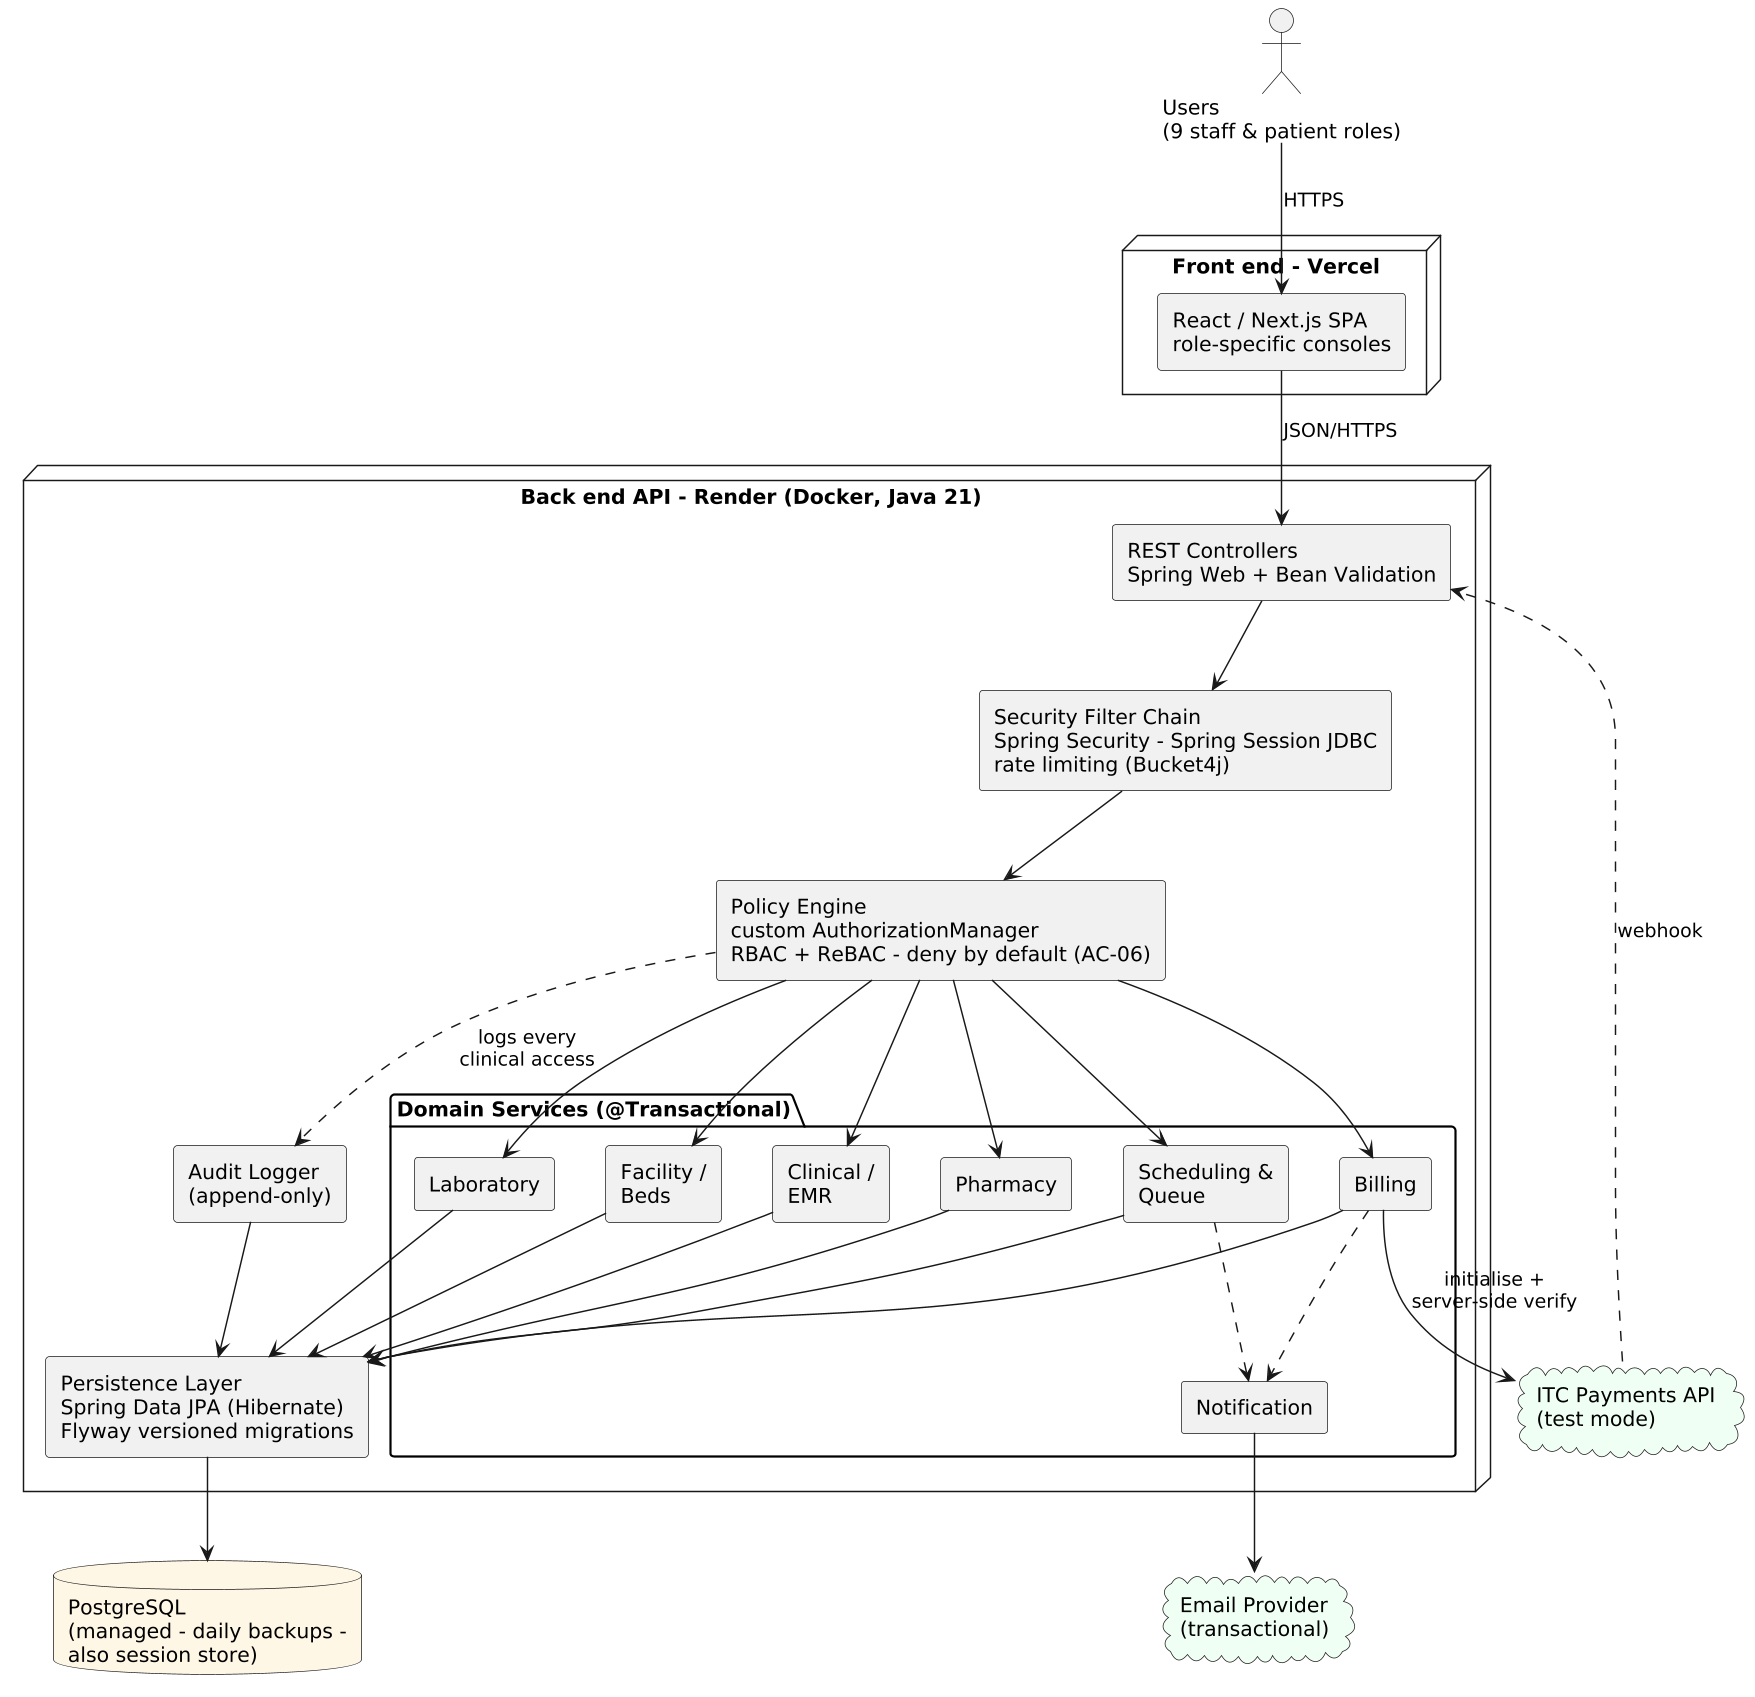

The diagram above was rendered by PlantUML. Its source (embedded in the PNG):
@startuml architecture
skinparam dpi 140
skinparam shadowing false
skinparam componentStyle rectangle
skinparam defaultFontName Helvetica
skinparam rectangleBackgroundColor #F4F7FC
skinparam rectangleBorderColor #2E5395
skinparam databaseBackgroundColor #FFF7E6
skinparam cloudBackgroundColor #F0FFF4

actor "Users\n(9 staff & patient roles)" as users

node "Front end - Vercel" as fe {
  [React / Next.js SPA\nrole-specific consoles] as spa
}

node "Back end API - Render (Docker, Java 21)" as be {
  [REST Controllers\nSpring Web + Bean Validation] as routes
  [Security Filter Chain\nSpring Security - Spring Session JDBC\nrate limiting (Bucket4j)] as auth
  [Policy Engine\ncustom AuthorizationManager\nRBAC + ReBAC - deny by default (AC-06)] as policy
  package "Domain Services (@Transactional)" {
    [Scheduling &\nQueue] as svc_sched
    [Clinical /\nEMR] as svc_emr
    [Pharmacy] as svc_phm
    [Laboratory] as svc_lab
    [Billing] as svc_bil
    [Facility /\nBeds] as svc_fac
    [Notification] as svc_ntf
  }
  [Audit Logger\n(append-only)] as audit
  [Persistence Layer\nSpring Data JPA (Hibernate)\nFlyway versioned migrations] as dal
}

database "PostgreSQL\n(managed - daily backups -\nalso session store)" as db
cloud "ITC Payments API\n(test mode)" as pay
cloud "Email Provider\n(transactional)" as mail

users --> spa : HTTPS
spa --> routes : JSON/HTTPS
routes --> auth
auth --> policy
policy --> svc_sched
policy --> svc_emr
policy --> svc_phm
policy --> svc_lab
policy --> svc_bil
policy --> svc_fac
policy ..> audit : logs every\nclinical access
svc_sched --> dal
svc_emr --> dal
svc_phm --> dal
svc_lab --> dal
svc_bil --> dal
svc_fac --> dal
audit --> dal
dal --> db
svc_bil --> pay : initialise +\nserver-side verify
pay ..> routes : webhook
svc_ntf --> mail
svc_sched ..> svc_ntf
svc_bil ..> svc_ntf
@enduml